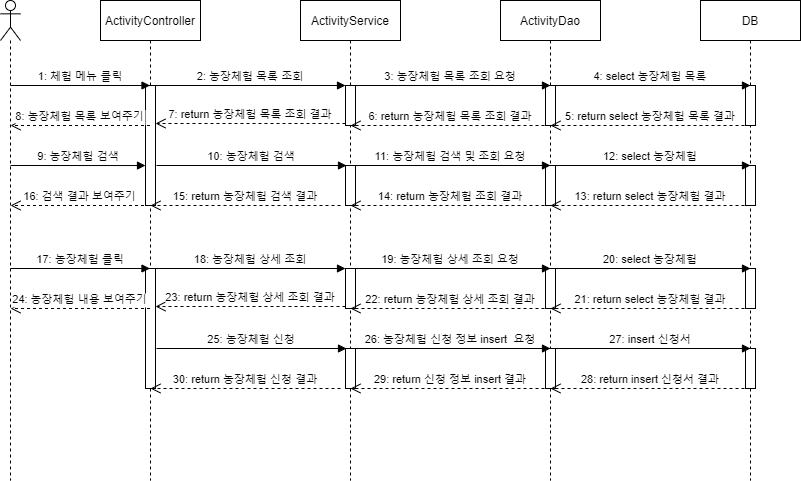

The diagram above was exported from draw.io. Its source (the exported page's mxGraphModel, read from the mxfile embedded in the PNG):
<mxGraphModel dx="768" dy="703" grid="1" gridSize="10" guides="1" tooltips="1" connect="1" arrows="1" fold="1" page="1" pageScale="1" pageWidth="850" pageHeight="1100" math="0" shadow="0">
  <root>
    <mxCell id="0" />
    <mxCell id="1" parent="0" />
    <mxCell id="3nuBFxr9cyL0pnOWT2aG-1" value="ActivityController" style="shape=umlLifeline;perimeter=lifelinePerimeter;container=1;collapsible=0;recursiveResize=0;rounded=0;shadow=0;strokeWidth=1;" parent="1" vertex="1">
      <mxGeometry x="120" y="80" width="100" height="480" as="geometry" />
    </mxCell>
    <mxCell id="3nuBFxr9cyL0pnOWT2aG-2" value="" style="points=[];perimeter=orthogonalPerimeter;rounded=0;shadow=0;strokeWidth=1;" parent="3nuBFxr9cyL0pnOWT2aG-1" vertex="1">
      <mxGeometry x="45" y="85" width="10" height="120" as="geometry" />
    </mxCell>
    <mxCell id="3nuBFxr9cyL0pnOWT2aG-5" value="ActivityService" style="shape=umlLifeline;perimeter=lifelinePerimeter;container=1;collapsible=0;recursiveResize=0;rounded=0;shadow=0;strokeWidth=1;" parent="1" vertex="1">
      <mxGeometry x="320" y="80" width="100" height="480" as="geometry" />
    </mxCell>
    <mxCell id="3nuBFxr9cyL0pnOWT2aG-6" value="" style="points=[];perimeter=orthogonalPerimeter;rounded=0;shadow=0;strokeWidth=1;" parent="3nuBFxr9cyL0pnOWT2aG-5" vertex="1">
      <mxGeometry x="45" y="85" width="10" height="40" as="geometry" />
    </mxCell>
    <mxCell id="gkCalphNIDn4WSmf1SBJ-14" value="" style="points=[];perimeter=orthogonalPerimeter;rounded=0;shadow=0;strokeWidth=1;" vertex="1" parent="3nuBFxr9cyL0pnOWT2aG-5">
      <mxGeometry x="45" y="165" width="10" height="40" as="geometry" />
    </mxCell>
    <mxCell id="3nuBFxr9cyL0pnOWT2aG-7" value="7: return 농장체험 목록 조회 결과" style="verticalAlign=bottom;endArrow=open;dashed=1;endSize=8;exitX=0;exitY=0.95;shadow=0;strokeWidth=1;" parent="1" source="3nuBFxr9cyL0pnOWT2aG-6" target="3nuBFxr9cyL0pnOWT2aG-2" edge="1">
      <mxGeometry relative="1" as="geometry">
        <mxPoint x="295" y="241" as="targetPoint" />
      </mxGeometry>
    </mxCell>
    <mxCell id="3nuBFxr9cyL0pnOWT2aG-8" value="2: 농장체험 목록 조회" style="verticalAlign=bottom;endArrow=block;entryX=0;entryY=0;shadow=0;strokeWidth=1;" parent="1" source="3nuBFxr9cyL0pnOWT2aG-2" target="3nuBFxr9cyL0pnOWT2aG-6" edge="1">
      <mxGeometry relative="1" as="geometry">
        <mxPoint x="295" y="165" as="sourcePoint" />
      </mxGeometry>
    </mxCell>
    <mxCell id="gkCalphNIDn4WSmf1SBJ-1" value="ActivityDao" style="shape=umlLifeline;perimeter=lifelinePerimeter;container=1;collapsible=0;recursiveResize=0;rounded=0;shadow=0;strokeWidth=1;" vertex="1" parent="1">
      <mxGeometry x="520" y="80" width="100" height="480" as="geometry" />
    </mxCell>
    <mxCell id="gkCalphNIDn4WSmf1SBJ-2" value="" style="points=[];perimeter=orthogonalPerimeter;rounded=0;shadow=0;strokeWidth=1;" vertex="1" parent="gkCalphNIDn4WSmf1SBJ-1">
      <mxGeometry x="45" y="85" width="10" height="40" as="geometry" />
    </mxCell>
    <mxCell id="gkCalphNIDn4WSmf1SBJ-16" value="" style="points=[];perimeter=orthogonalPerimeter;rounded=0;shadow=0;strokeWidth=1;" vertex="1" parent="gkCalphNIDn4WSmf1SBJ-1">
      <mxGeometry x="45" y="165" width="10" height="40" as="geometry" />
    </mxCell>
    <mxCell id="gkCalphNIDn4WSmf1SBJ-3" value="DB" style="shape=umlLifeline;perimeter=lifelinePerimeter;container=1;collapsible=0;recursiveResize=0;rounded=0;shadow=0;strokeWidth=1;" vertex="1" parent="1">
      <mxGeometry x="720" y="80" width="100" height="480" as="geometry" />
    </mxCell>
    <mxCell id="gkCalphNIDn4WSmf1SBJ-4" value="" style="points=[];perimeter=orthogonalPerimeter;rounded=0;shadow=0;strokeWidth=1;" vertex="1" parent="gkCalphNIDn4WSmf1SBJ-3">
      <mxGeometry x="45" y="85" width="10" height="40" as="geometry" />
    </mxCell>
    <mxCell id="gkCalphNIDn4WSmf1SBJ-18" value="" style="points=[];perimeter=orthogonalPerimeter;rounded=0;shadow=0;strokeWidth=1;" vertex="1" parent="gkCalphNIDn4WSmf1SBJ-3">
      <mxGeometry x="45" y="165" width="10" height="40" as="geometry" />
    </mxCell>
    <mxCell id="gkCalphNIDn4WSmf1SBJ-5" value="" style="shape=umlLifeline;participant=umlActor;perimeter=lifelinePerimeter;whiteSpace=wrap;html=1;container=1;collapsible=0;recursiveResize=0;verticalAlign=top;spacingTop=36;outlineConnect=0;" vertex="1" parent="1">
      <mxGeometry x="20" y="80" width="20" height="480" as="geometry" />
    </mxCell>
    <mxCell id="gkCalphNIDn4WSmf1SBJ-6" value="1: 체험 메뉴 클릭" style="verticalAlign=bottom;endArrow=block;shadow=0;strokeWidth=1;" edge="1" parent="1">
      <mxGeometry relative="1" as="geometry">
        <mxPoint x="30" y="165.0000000000001" as="sourcePoint" />
        <mxPoint x="169.5" y="165.0000000000001" as="targetPoint" />
      </mxGeometry>
    </mxCell>
    <mxCell id="gkCalphNIDn4WSmf1SBJ-7" value="3: 농장체험 목록 조회 요청" style="verticalAlign=bottom;endArrow=block;shadow=0;strokeWidth=1;entryX=0.5;entryY=0;entryDx=0;entryDy=0;entryPerimeter=0;" edge="1" parent="1" target="gkCalphNIDn4WSmf1SBJ-2">
      <mxGeometry relative="1" as="geometry">
        <mxPoint x="370" y="165" as="sourcePoint" />
        <mxPoint x="560" y="165" as="targetPoint" />
      </mxGeometry>
    </mxCell>
    <mxCell id="gkCalphNIDn4WSmf1SBJ-8" value="4: select 농장체험 목록" style="verticalAlign=bottom;endArrow=block;shadow=0;strokeWidth=1;entryX=0.5;entryY=0;entryDx=0;entryDy=0;entryPerimeter=0;" edge="1" parent="1">
      <mxGeometry relative="1" as="geometry">
        <mxPoint x="570" y="165" as="sourcePoint" />
        <mxPoint x="770" y="165" as="targetPoint" />
      </mxGeometry>
    </mxCell>
    <mxCell id="gkCalphNIDn4WSmf1SBJ-9" value="5: return select 농장체험 목록 결과" style="verticalAlign=bottom;endArrow=open;dashed=1;endSize=8;exitX=0;exitY=0.95;shadow=0;strokeWidth=1;" edge="1" parent="1">
      <mxGeometry relative="1" as="geometry">
        <mxPoint x="570" y="205" as="targetPoint" />
        <mxPoint x="770" y="205" as="sourcePoint" />
      </mxGeometry>
    </mxCell>
    <mxCell id="gkCalphNIDn4WSmf1SBJ-10" value="6: return 농장체험 목록 조회 결과" style="verticalAlign=bottom;endArrow=open;dashed=1;endSize=8;exitX=0;exitY=0.95;shadow=0;strokeWidth=1;" edge="1" parent="1">
      <mxGeometry relative="1" as="geometry">
        <mxPoint x="370" y="205" as="targetPoint" />
        <mxPoint x="570" y="205" as="sourcePoint" />
      </mxGeometry>
    </mxCell>
    <mxCell id="gkCalphNIDn4WSmf1SBJ-11" value="8: 농장체험 목록 보여주기" style="verticalAlign=bottom;endArrow=open;dashed=1;endSize=8;shadow=0;strokeWidth=1;" edge="1" parent="1">
      <mxGeometry relative="1" as="geometry">
        <mxPoint x="30" y="205" as="targetPoint" />
        <mxPoint x="169.5" y="205" as="sourcePoint" />
      </mxGeometry>
    </mxCell>
    <mxCell id="gkCalphNIDn4WSmf1SBJ-12" value="9: 농장체험 검색" style="verticalAlign=bottom;endArrow=block;shadow=0;strokeWidth=1;entryX=0;entryY=0.667;entryDx=0;entryDy=0;entryPerimeter=0;" edge="1" parent="1" target="3nuBFxr9cyL0pnOWT2aG-2">
      <mxGeometry relative="1" as="geometry">
        <mxPoint x="30" y="245" as="sourcePoint" />
        <mxPoint x="160" y="245" as="targetPoint" />
      </mxGeometry>
    </mxCell>
    <mxCell id="gkCalphNIDn4WSmf1SBJ-13" value="10: 농장체험 검색" style="verticalAlign=bottom;endArrow=block;entryX=0;entryY=0;shadow=0;strokeWidth=1;" edge="1" parent="1">
      <mxGeometry relative="1" as="geometry">
        <mxPoint x="176" y="245" as="sourcePoint" />
        <mxPoint x="366" y="245" as="targetPoint" />
      </mxGeometry>
    </mxCell>
    <mxCell id="gkCalphNIDn4WSmf1SBJ-15" value="11: 농장체험 검색 및 조회 요청" style="verticalAlign=bottom;endArrow=block;shadow=0;strokeWidth=1;entryX=0.5;entryY=0;entryDx=0;entryDy=0;entryPerimeter=0;" edge="1" parent="1">
      <mxGeometry relative="1" as="geometry">
        <mxPoint x="370" y="245" as="sourcePoint" />
        <mxPoint x="570" y="245" as="targetPoint" />
      </mxGeometry>
    </mxCell>
    <mxCell id="gkCalphNIDn4WSmf1SBJ-17" value="12: select 농장체험" style="verticalAlign=bottom;endArrow=block;shadow=0;strokeWidth=1;entryX=0.5;entryY=0;entryDx=0;entryDy=0;entryPerimeter=0;" edge="1" parent="1">
      <mxGeometry relative="1" as="geometry">
        <mxPoint x="570" y="245" as="sourcePoint" />
        <mxPoint x="770" y="245" as="targetPoint" />
      </mxGeometry>
    </mxCell>
    <mxCell id="gkCalphNIDn4WSmf1SBJ-19" value="13: return select 농장체험 결과" style="verticalAlign=bottom;endArrow=open;dashed=1;endSize=8;exitX=0;exitY=0.95;shadow=0;strokeWidth=1;" edge="1" parent="1">
      <mxGeometry relative="1" as="geometry">
        <mxPoint x="570" y="285" as="targetPoint" />
        <mxPoint x="770" y="285" as="sourcePoint" />
      </mxGeometry>
    </mxCell>
    <mxCell id="gkCalphNIDn4WSmf1SBJ-20" value="14: return 농장체험 조회 결과" style="verticalAlign=bottom;endArrow=open;dashed=1;endSize=8;exitX=0;exitY=0.95;shadow=0;strokeWidth=1;" edge="1" parent="1">
      <mxGeometry relative="1" as="geometry">
        <mxPoint x="370" y="285" as="targetPoint" />
        <mxPoint x="570" y="285" as="sourcePoint" />
      </mxGeometry>
    </mxCell>
    <mxCell id="gkCalphNIDn4WSmf1SBJ-21" value="15: return 농장체험 검색 결과" style="verticalAlign=bottom;endArrow=open;dashed=1;endSize=8;exitX=0;exitY=0.95;shadow=0;strokeWidth=1;" edge="1" parent="1">
      <mxGeometry relative="1" as="geometry">
        <mxPoint x="170" y="285" as="targetPoint" />
        <mxPoint x="360" y="285" as="sourcePoint" />
      </mxGeometry>
    </mxCell>
    <mxCell id="gkCalphNIDn4WSmf1SBJ-22" value="16: 검색 결과 보여주기" style="verticalAlign=bottom;endArrow=open;dashed=1;endSize=8;shadow=0;strokeWidth=1;" edge="1" parent="1">
      <mxGeometry relative="1" as="geometry">
        <mxPoint x="30" y="285" as="targetPoint" />
        <mxPoint x="169.5" y="285" as="sourcePoint" />
      </mxGeometry>
    </mxCell>
    <mxCell id="gkCalphNIDn4WSmf1SBJ-46" value="" style="points=[];perimeter=orthogonalPerimeter;rounded=0;shadow=0;strokeWidth=1;" vertex="1" parent="1">
      <mxGeometry x="165" y="348" width="10" height="120" as="geometry" />
    </mxCell>
    <mxCell id="gkCalphNIDn4WSmf1SBJ-47" value="" style="points=[];perimeter=orthogonalPerimeter;rounded=0;shadow=0;strokeWidth=1;" vertex="1" parent="1">
      <mxGeometry x="365" y="348" width="10" height="40" as="geometry" />
    </mxCell>
    <mxCell id="gkCalphNIDn4WSmf1SBJ-48" value="" style="points=[];perimeter=orthogonalPerimeter;rounded=0;shadow=0;strokeWidth=1;" vertex="1" parent="1">
      <mxGeometry x="365" y="428" width="10" height="40" as="geometry" />
    </mxCell>
    <mxCell id="gkCalphNIDn4WSmf1SBJ-49" value="23: return 농장체험 상세 조회 결과" style="verticalAlign=bottom;endArrow=open;dashed=1;endSize=8;exitX=0;exitY=0.95;shadow=0;strokeWidth=1;" edge="1" source="gkCalphNIDn4WSmf1SBJ-47" target="gkCalphNIDn4WSmf1SBJ-46" parent="1">
      <mxGeometry relative="1" as="geometry">
        <mxPoint x="295" y="424" as="targetPoint" />
      </mxGeometry>
    </mxCell>
    <mxCell id="gkCalphNIDn4WSmf1SBJ-50" value="18: 농장체험 상세 조회" style="verticalAlign=bottom;endArrow=block;entryX=0;entryY=0;shadow=0;strokeWidth=1;" edge="1" source="gkCalphNIDn4WSmf1SBJ-46" target="gkCalphNIDn4WSmf1SBJ-47" parent="1">
      <mxGeometry relative="1" as="geometry">
        <mxPoint x="295" y="348" as="sourcePoint" />
      </mxGeometry>
    </mxCell>
    <mxCell id="gkCalphNIDn4WSmf1SBJ-51" value="" style="points=[];perimeter=orthogonalPerimeter;rounded=0;shadow=0;strokeWidth=1;" vertex="1" parent="1">
      <mxGeometry x="565" y="348" width="10" height="40" as="geometry" />
    </mxCell>
    <mxCell id="gkCalphNIDn4WSmf1SBJ-52" value="" style="points=[];perimeter=orthogonalPerimeter;rounded=0;shadow=0;strokeWidth=1;" vertex="1" parent="1">
      <mxGeometry x="565" y="428" width="10" height="40" as="geometry" />
    </mxCell>
    <mxCell id="gkCalphNIDn4WSmf1SBJ-53" value="" style="points=[];perimeter=orthogonalPerimeter;rounded=0;shadow=0;strokeWidth=1;" vertex="1" parent="1">
      <mxGeometry x="765" y="348" width="10" height="40" as="geometry" />
    </mxCell>
    <mxCell id="gkCalphNIDn4WSmf1SBJ-54" value="" style="points=[];perimeter=orthogonalPerimeter;rounded=0;shadow=0;strokeWidth=1;" vertex="1" parent="1">
      <mxGeometry x="765" y="428" width="10" height="40" as="geometry" />
    </mxCell>
    <mxCell id="gkCalphNIDn4WSmf1SBJ-55" value="17: 농장체험 클릭" style="verticalAlign=bottom;endArrow=block;shadow=0;strokeWidth=1;" edge="1" parent="1">
      <mxGeometry relative="1" as="geometry">
        <mxPoint x="30" y="348.0000000000001" as="sourcePoint" />
        <mxPoint x="169.5" y="348.0000000000001" as="targetPoint" />
      </mxGeometry>
    </mxCell>
    <mxCell id="gkCalphNIDn4WSmf1SBJ-56" value="19: 농장체험 상세 조회 요청" style="verticalAlign=bottom;endArrow=block;shadow=0;strokeWidth=1;entryX=0.5;entryY=0;entryDx=0;entryDy=0;entryPerimeter=0;" edge="1" target="gkCalphNIDn4WSmf1SBJ-51" parent="1">
      <mxGeometry relative="1" as="geometry">
        <mxPoint x="370" y="348" as="sourcePoint" />
        <mxPoint x="560" y="348" as="targetPoint" />
      </mxGeometry>
    </mxCell>
    <mxCell id="gkCalphNIDn4WSmf1SBJ-57" value="20: select 농장체험" style="verticalAlign=bottom;endArrow=block;shadow=0;strokeWidth=1;entryX=0.5;entryY=0;entryDx=0;entryDy=0;entryPerimeter=0;" edge="1" parent="1">
      <mxGeometry relative="1" as="geometry">
        <mxPoint x="570" y="348" as="sourcePoint" />
        <mxPoint x="770" y="348" as="targetPoint" />
      </mxGeometry>
    </mxCell>
    <mxCell id="gkCalphNIDn4WSmf1SBJ-58" value="21: return select 농장체험 결과" style="verticalAlign=bottom;endArrow=open;dashed=1;endSize=8;exitX=0;exitY=0.95;shadow=0;strokeWidth=1;" edge="1" parent="1">
      <mxGeometry relative="1" as="geometry">
        <mxPoint x="570" y="388" as="targetPoint" />
        <mxPoint x="770" y="388" as="sourcePoint" />
      </mxGeometry>
    </mxCell>
    <mxCell id="gkCalphNIDn4WSmf1SBJ-59" value="22: return 농장체험 상세 조회 결과" style="verticalAlign=bottom;endArrow=open;dashed=1;endSize=8;exitX=0;exitY=0.95;shadow=0;strokeWidth=1;" edge="1" parent="1">
      <mxGeometry relative="1" as="geometry">
        <mxPoint x="370" y="388" as="targetPoint" />
        <mxPoint x="570" y="388" as="sourcePoint" />
      </mxGeometry>
    </mxCell>
    <mxCell id="gkCalphNIDn4WSmf1SBJ-60" value="24: 농장체험 내용 보여주기" style="verticalAlign=bottom;endArrow=open;dashed=1;endSize=8;shadow=0;strokeWidth=1;" edge="1" parent="1">
      <mxGeometry relative="1" as="geometry">
        <mxPoint x="30" y="388" as="targetPoint" />
        <mxPoint x="169.5" y="388" as="sourcePoint" />
      </mxGeometry>
    </mxCell>
    <mxCell id="gkCalphNIDn4WSmf1SBJ-62" value="25: 농장체험 신청" style="verticalAlign=bottom;endArrow=block;entryX=0;entryY=0;shadow=0;strokeWidth=1;" edge="1" parent="1">
      <mxGeometry relative="1" as="geometry">
        <mxPoint x="176" y="428" as="sourcePoint" />
        <mxPoint x="366" y="428" as="targetPoint" />
      </mxGeometry>
    </mxCell>
    <mxCell id="gkCalphNIDn4WSmf1SBJ-63" value="26: 농장체험 신청 정보 insert  요청" style="verticalAlign=bottom;endArrow=block;shadow=0;strokeWidth=1;entryX=0.5;entryY=0;entryDx=0;entryDy=0;entryPerimeter=0;" edge="1" parent="1">
      <mxGeometry relative="1" as="geometry">
        <mxPoint x="370" y="428" as="sourcePoint" />
        <mxPoint x="570" y="428" as="targetPoint" />
      </mxGeometry>
    </mxCell>
    <mxCell id="gkCalphNIDn4WSmf1SBJ-64" value="27: insert 신청서" style="verticalAlign=bottom;endArrow=block;shadow=0;strokeWidth=1;entryX=0.5;entryY=0;entryDx=0;entryDy=0;entryPerimeter=0;" edge="1" parent="1">
      <mxGeometry relative="1" as="geometry">
        <mxPoint x="570" y="428" as="sourcePoint" />
        <mxPoint x="770" y="428" as="targetPoint" />
      </mxGeometry>
    </mxCell>
    <mxCell id="gkCalphNIDn4WSmf1SBJ-65" value="28: return insert 신청서 결과" style="verticalAlign=bottom;endArrow=open;dashed=1;endSize=8;exitX=0;exitY=0.95;shadow=0;strokeWidth=1;" edge="1" parent="1">
      <mxGeometry relative="1" as="geometry">
        <mxPoint x="570" y="468" as="targetPoint" />
        <mxPoint x="770" y="468" as="sourcePoint" />
      </mxGeometry>
    </mxCell>
    <mxCell id="gkCalphNIDn4WSmf1SBJ-66" value="29: return 신청 정보 insert 결과" style="verticalAlign=bottom;endArrow=open;dashed=1;endSize=8;exitX=0;exitY=0.95;shadow=0;strokeWidth=1;" edge="1" parent="1">
      <mxGeometry relative="1" as="geometry">
        <mxPoint x="370" y="468" as="targetPoint" />
        <mxPoint x="570" y="468" as="sourcePoint" />
      </mxGeometry>
    </mxCell>
    <mxCell id="gkCalphNIDn4WSmf1SBJ-67" value="30: return 농장체험 신청 결과" style="verticalAlign=bottom;endArrow=open;dashed=1;endSize=8;exitX=0;exitY=0.95;shadow=0;strokeWidth=1;" edge="1" parent="1">
      <mxGeometry relative="1" as="geometry">
        <mxPoint x="170" y="468" as="targetPoint" />
        <mxPoint x="360" y="468" as="sourcePoint" />
      </mxGeometry>
    </mxCell>
  </root>
</mxGraphModel>